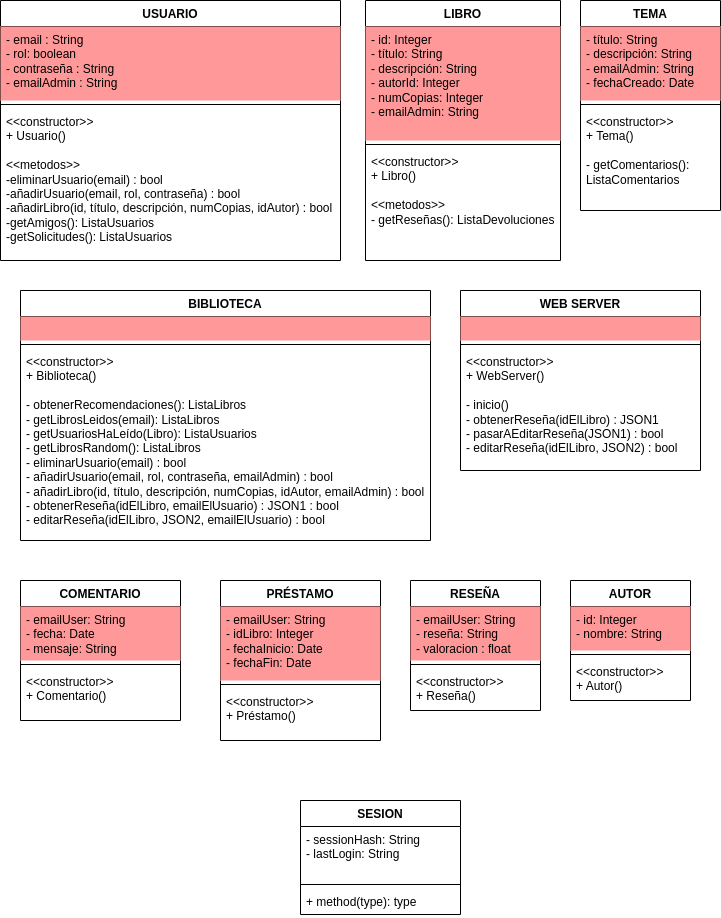

The diagram above was exported from draw.io. Its source (the exported page's mxGraphModel, read from the mxfile embedded in the PNG):
<mxGraphModel dx="1050" dy="459" grid="1" gridSize="10" guides="1" tooltips="1" connect="1" arrows="1" fold="1" page="1" pageScale="1" pageWidth="850" pageHeight="1100" math="0" shadow="0">
  <root>
    <mxCell id="0" />
    <mxCell id="1" parent="0" />
    <mxCell id="3hg1TmLtYihqENa_7Tcd-1" value="USUARIO" style="swimlane;fontStyle=1;align=center;verticalAlign=top;childLayout=stackLayout;horizontal=1;startSize=26;horizontalStack=0;resizeParent=1;resizeParentMax=0;resizeLast=0;collapsible=1;marginBottom=0;whiteSpace=wrap;html=1;" parent="1" vertex="1">
      <mxGeometry x="20" y="50" width="340" height="260" as="geometry" />
    </mxCell>
    <mxCell id="3hg1TmLtYihqENa_7Tcd-2" value="- email : String&lt;br&gt;- rol: boolean&lt;br&gt;- contraseña : String&lt;br&gt;- emailAdmin : String&lt;br&gt;&lt;div&gt;&lt;br&gt;&lt;/div&gt;" style="text;strokeColor=none;fillColor=#FF9999;align=left;verticalAlign=top;spacingLeft=4;spacingRight=4;overflow=hidden;rotatable=0;points=[[0,0.5],[1,0.5]];portConstraint=eastwest;whiteSpace=wrap;html=1;" parent="3hg1TmLtYihqENa_7Tcd-1" vertex="1">
      <mxGeometry y="26" width="340" height="74" as="geometry" />
    </mxCell>
    <mxCell id="3hg1TmLtYihqENa_7Tcd-3" value="" style="line;strokeWidth=1;fillColor=none;align=left;verticalAlign=middle;spacingTop=-1;spacingLeft=3;spacingRight=3;rotatable=0;labelPosition=right;points=[];portConstraint=eastwest;strokeColor=inherit;" parent="3hg1TmLtYihqENa_7Tcd-1" vertex="1">
      <mxGeometry y="100" width="340" height="8" as="geometry" />
    </mxCell>
    <mxCell id="3hg1TmLtYihqENa_7Tcd-4" value="&amp;lt;&amp;lt;constructor&amp;gt;&amp;gt;&lt;br&gt;+ Usuario()&lt;br&gt;&lt;br&gt;&amp;lt;&amp;lt;metodos&amp;gt;&amp;gt;&lt;br&gt;-eliminarUsuario(email) : bool&lt;br&gt;-añadirUsuario(email, rol, contraseña) : bool&lt;br&gt;-añadirLibro(id, título, descripción, numCopias, idAutor) : bool&lt;br&gt;-getAmigos(): ListaUsuarios&lt;br&gt;-getSolicitudes(): ListaUsuarios" style="text;strokeColor=none;fillColor=none;align=left;verticalAlign=top;spacingLeft=4;spacingRight=4;overflow=hidden;rotatable=0;points=[[0,0.5],[1,0.5]];portConstraint=eastwest;whiteSpace=wrap;html=1;" parent="3hg1TmLtYihqENa_7Tcd-1" vertex="1">
      <mxGeometry y="108" width="340" height="152" as="geometry" />
    </mxCell>
    <mxCell id="3hg1TmLtYihqENa_7Tcd-9" value="TEMA" style="swimlane;fontStyle=1;align=center;verticalAlign=top;childLayout=stackLayout;horizontal=1;startSize=26;horizontalStack=0;resizeParent=1;resizeParentMax=0;resizeLast=0;collapsible=1;marginBottom=0;whiteSpace=wrap;html=1;" parent="1" vertex="1">
      <mxGeometry x="600" y="50" width="140" height="210" as="geometry" />
    </mxCell>
    <mxCell id="3hg1TmLtYihqENa_7Tcd-10" value="- título: String&lt;br&gt;- descripción: String&lt;br&gt;- emailAdmin: String&lt;br&gt;- fechaCreado: Date" style="text;strokeColor=none;fillColor=#FF9999;align=left;verticalAlign=top;spacingLeft=4;spacingRight=4;overflow=hidden;rotatable=0;points=[[0,0.5],[1,0.5]];portConstraint=eastwest;whiteSpace=wrap;html=1;" parent="3hg1TmLtYihqENa_7Tcd-9" vertex="1">
      <mxGeometry y="26" width="140" height="74" as="geometry" />
    </mxCell>
    <mxCell id="3hg1TmLtYihqENa_7Tcd-11" value="" style="line;strokeWidth=1;fillColor=none;align=left;verticalAlign=middle;spacingTop=-1;spacingLeft=3;spacingRight=3;rotatable=0;labelPosition=right;points=[];portConstraint=eastwest;strokeColor=inherit;" parent="3hg1TmLtYihqENa_7Tcd-9" vertex="1">
      <mxGeometry y="100" width="140" height="8" as="geometry" />
    </mxCell>
    <mxCell id="3hg1TmLtYihqENa_7Tcd-12" value="&amp;lt;&amp;lt;constructor&amp;gt;&amp;gt;&lt;br style=&quot;border-color: var(--border-color);&quot;&gt;+ Tema()&lt;br&gt;&lt;br&gt;- getComentarios(): ListaComentarios" style="text;strokeColor=none;fillColor=none;align=left;verticalAlign=top;spacingLeft=4;spacingRight=4;overflow=hidden;rotatable=0;points=[[0,0.5],[1,0.5]];portConstraint=eastwest;whiteSpace=wrap;html=1;" parent="3hg1TmLtYihqENa_7Tcd-9" vertex="1">
      <mxGeometry y="108" width="140" height="102" as="geometry" />
    </mxCell>
    <mxCell id="3hg1TmLtYihqENa_7Tcd-17" value="AUTOR" style="swimlane;fontStyle=1;align=center;verticalAlign=top;childLayout=stackLayout;horizontal=1;startSize=26;horizontalStack=0;resizeParent=1;resizeParentMax=0;resizeLast=0;collapsible=1;marginBottom=0;whiteSpace=wrap;html=1;" parent="1" vertex="1">
      <mxGeometry x="590" y="630" width="120" height="120" as="geometry" />
    </mxCell>
    <mxCell id="3hg1TmLtYihqENa_7Tcd-18" value="- id: Integer&lt;br&gt;- nombre: String" style="text;strokeColor=none;fillColor=#FF9999;align=left;verticalAlign=top;spacingLeft=4;spacingRight=4;overflow=hidden;rotatable=0;points=[[0,0.5],[1,0.5]];portConstraint=eastwest;whiteSpace=wrap;html=1;" parent="3hg1TmLtYihqENa_7Tcd-17" vertex="1">
      <mxGeometry y="26" width="120" height="44" as="geometry" />
    </mxCell>
    <mxCell id="3hg1TmLtYihqENa_7Tcd-19" value="" style="line;strokeWidth=1;fillColor=none;align=left;verticalAlign=middle;spacingTop=-1;spacingLeft=3;spacingRight=3;rotatable=0;labelPosition=right;points=[];portConstraint=eastwest;strokeColor=inherit;" parent="3hg1TmLtYihqENa_7Tcd-17" vertex="1">
      <mxGeometry y="70" width="120" height="8" as="geometry" />
    </mxCell>
    <mxCell id="3hg1TmLtYihqENa_7Tcd-20" value="&amp;lt;&amp;lt;constructor&amp;gt;&amp;gt;&lt;br style=&quot;border-color: var(--border-color);&quot;&gt;+ Autor()" style="text;strokeColor=none;fillColor=none;align=left;verticalAlign=top;spacingLeft=4;spacingRight=4;overflow=hidden;rotatable=0;points=[[0,0.5],[1,0.5]];portConstraint=eastwest;whiteSpace=wrap;html=1;" parent="3hg1TmLtYihqENa_7Tcd-17" vertex="1">
      <mxGeometry y="78" width="120" height="42" as="geometry" />
    </mxCell>
    <mxCell id="3hg1TmLtYihqENa_7Tcd-13" value="SESION" style="swimlane;fontStyle=1;align=center;verticalAlign=top;childLayout=stackLayout;horizontal=1;startSize=26;horizontalStack=0;resizeParent=1;resizeParentMax=0;resizeLast=0;collapsible=1;marginBottom=0;whiteSpace=wrap;html=1;" parent="1" vertex="1">
      <mxGeometry x="320" y="850" width="160" height="114" as="geometry" />
    </mxCell>
    <mxCell id="3hg1TmLtYihqENa_7Tcd-14" value="- sessionHash: String&lt;br&gt;- lastLogin: String" style="text;strokeColor=none;fillColor=none;align=left;verticalAlign=top;spacingLeft=4;spacingRight=4;overflow=hidden;rotatable=0;points=[[0,0.5],[1,0.5]];portConstraint=eastwest;whiteSpace=wrap;html=1;" parent="3hg1TmLtYihqENa_7Tcd-13" vertex="1">
      <mxGeometry y="26" width="160" height="54" as="geometry" />
    </mxCell>
    <mxCell id="3hg1TmLtYihqENa_7Tcd-15" value="" style="line;strokeWidth=1;fillColor=none;align=left;verticalAlign=middle;spacingTop=-1;spacingLeft=3;spacingRight=3;rotatable=0;labelPosition=right;points=[];portConstraint=eastwest;strokeColor=inherit;" parent="3hg1TmLtYihqENa_7Tcd-13" vertex="1">
      <mxGeometry y="80" width="160" height="8" as="geometry" />
    </mxCell>
    <mxCell id="3hg1TmLtYihqENa_7Tcd-16" value="+ method(type): type" style="text;strokeColor=none;fillColor=none;align=left;verticalAlign=top;spacingLeft=4;spacingRight=4;overflow=hidden;rotatable=0;points=[[0,0.5],[1,0.5]];portConstraint=eastwest;whiteSpace=wrap;html=1;" parent="3hg1TmLtYihqENa_7Tcd-13" vertex="1">
      <mxGeometry y="88" width="160" height="26" as="geometry" />
    </mxCell>
    <mxCell id="x_WNblAu-oNphGLc-eFX-1" value="LIBRO" style="swimlane;fontStyle=1;align=center;verticalAlign=top;childLayout=stackLayout;horizontal=1;startSize=26;horizontalStack=0;resizeParent=1;resizeParentMax=0;resizeLast=0;collapsible=1;marginBottom=0;whiteSpace=wrap;html=1;" parent="1" vertex="1">
      <mxGeometry x="385" y="50" width="195" height="260" as="geometry">
        <mxRectangle x="250" y="100" width="80" height="30" as="alternateBounds" />
      </mxGeometry>
    </mxCell>
    <mxCell id="x_WNblAu-oNphGLc-eFX-2" value="- id: Integer&lt;br style=&quot;border-color: var(--border-color);&quot;&gt;- título: String&lt;br style=&quot;border-color: var(--border-color);&quot;&gt;- descripción: String&lt;br style=&quot;border-color: var(--border-color);&quot;&gt;- autorId: Integer&lt;br style=&quot;border-color: var(--border-color);&quot;&gt;- numCopias: Integer&amp;nbsp;&lt;br&gt;- emailAdmin: String" style="text;strokeColor=none;fillColor=#FF9999;align=left;verticalAlign=top;spacingLeft=4;spacingRight=4;overflow=hidden;rotatable=0;points=[[0,0.5],[1,0.5]];portConstraint=eastwest;whiteSpace=wrap;html=1;" parent="x_WNblAu-oNphGLc-eFX-1" vertex="1">
      <mxGeometry y="26" width="195" height="114" as="geometry" />
    </mxCell>
    <mxCell id="x_WNblAu-oNphGLc-eFX-3" value="" style="line;strokeWidth=1;fillColor=none;align=left;verticalAlign=middle;spacingTop=-1;spacingLeft=3;spacingRight=3;rotatable=0;labelPosition=right;points=[];portConstraint=eastwest;strokeColor=inherit;" parent="x_WNblAu-oNphGLc-eFX-1" vertex="1">
      <mxGeometry y="140" width="195" height="8" as="geometry" />
    </mxCell>
    <mxCell id="x_WNblAu-oNphGLc-eFX-4" value="&amp;lt;&amp;lt;constructor&amp;gt;&amp;gt;&lt;br&gt;+ Libro()&lt;br&gt;&lt;br&gt;&amp;lt;&amp;lt;metodos&amp;gt;&amp;gt;&lt;br&gt;- getReseñas(): ListaDevoluciones" style="text;strokeColor=none;fillColor=none;align=left;verticalAlign=top;spacingLeft=4;spacingRight=4;overflow=hidden;rotatable=0;points=[[0,0.5],[1,0.5]];portConstraint=eastwest;whiteSpace=wrap;html=1;" parent="x_WNblAu-oNphGLc-eFX-1" vertex="1">
      <mxGeometry y="148" width="195" height="112" as="geometry" />
    </mxCell>
    <mxCell id="vORRT9zNIfQNB1Ly1wPc-1" value="COMENTARIO" style="swimlane;fontStyle=1;align=center;verticalAlign=top;childLayout=stackLayout;horizontal=1;startSize=26;horizontalStack=0;resizeParent=1;resizeParentMax=0;resizeLast=0;collapsible=1;marginBottom=0;whiteSpace=wrap;html=1;" parent="1" vertex="1">
      <mxGeometry x="40" y="630" width="160" height="140" as="geometry" />
    </mxCell>
    <mxCell id="vORRT9zNIfQNB1Ly1wPc-2" value="- emailUser: String&lt;br&gt;- fecha: Date&lt;br&gt;- mensaje: String" style="text;strokeColor=none;fillColor=#FF9999;align=left;verticalAlign=top;spacingLeft=4;spacingRight=4;overflow=hidden;rotatable=0;points=[[0,0.5],[1,0.5]];portConstraint=eastwest;whiteSpace=wrap;html=1;" parent="vORRT9zNIfQNB1Ly1wPc-1" vertex="1">
      <mxGeometry y="26" width="160" height="54" as="geometry" />
    </mxCell>
    <mxCell id="vORRT9zNIfQNB1Ly1wPc-3" value="" style="line;strokeWidth=1;fillColor=none;align=left;verticalAlign=middle;spacingTop=-1;spacingLeft=3;spacingRight=3;rotatable=0;labelPosition=right;points=[];portConstraint=eastwest;strokeColor=inherit;" parent="vORRT9zNIfQNB1Ly1wPc-1" vertex="1">
      <mxGeometry y="80" width="160" height="8" as="geometry" />
    </mxCell>
    <mxCell id="vORRT9zNIfQNB1Ly1wPc-4" value="&amp;lt;&amp;lt;constructor&amp;gt;&amp;gt;&lt;br style=&quot;border-color: var(--border-color);&quot;&gt;+ Comentario()" style="text;strokeColor=none;fillColor=none;align=left;verticalAlign=top;spacingLeft=4;spacingRight=4;overflow=hidden;rotatable=0;points=[[0,0.5],[1,0.5]];portConstraint=eastwest;whiteSpace=wrap;html=1;" parent="vORRT9zNIfQNB1Ly1wPc-1" vertex="1">
      <mxGeometry y="88" width="160" height="52" as="geometry" />
    </mxCell>
    <mxCell id="vORRT9zNIfQNB1Ly1wPc-5" value="PRÉSTAMO" style="swimlane;fontStyle=1;align=center;verticalAlign=top;childLayout=stackLayout;horizontal=1;startSize=26;horizontalStack=0;resizeParent=1;resizeParentMax=0;resizeLast=0;collapsible=1;marginBottom=0;whiteSpace=wrap;html=1;" parent="1" vertex="1">
      <mxGeometry x="240" y="630" width="160" height="160" as="geometry" />
    </mxCell>
    <mxCell id="vORRT9zNIfQNB1Ly1wPc-6" value="- emailUser: String&lt;br&gt;- idLibro: Integer&lt;br&gt;- fechaInicio: Date&lt;br&gt;- fechaFin: Date" style="text;strokeColor=none;fillColor=#FF9999;align=left;verticalAlign=top;spacingLeft=4;spacingRight=4;overflow=hidden;rotatable=0;points=[[0,0.5],[1,0.5]];portConstraint=eastwest;whiteSpace=wrap;html=1;" parent="vORRT9zNIfQNB1Ly1wPc-5" vertex="1">
      <mxGeometry y="26" width="160" height="74" as="geometry" />
    </mxCell>
    <mxCell id="vORRT9zNIfQNB1Ly1wPc-7" value="" style="line;strokeWidth=1;fillColor=none;align=left;verticalAlign=middle;spacingTop=-1;spacingLeft=3;spacingRight=3;rotatable=0;labelPosition=right;points=[];portConstraint=eastwest;strokeColor=inherit;" parent="vORRT9zNIfQNB1Ly1wPc-5" vertex="1">
      <mxGeometry y="100" width="160" height="8" as="geometry" />
    </mxCell>
    <mxCell id="vORRT9zNIfQNB1Ly1wPc-8" value="&amp;lt;&amp;lt;constructor&amp;gt;&amp;gt;&lt;br style=&quot;border-color: var(--border-color);&quot;&gt;+ Préstamo()" style="text;strokeColor=none;fillColor=none;align=left;verticalAlign=top;spacingLeft=4;spacingRight=4;overflow=hidden;rotatable=0;points=[[0,0.5],[1,0.5]];portConstraint=eastwest;whiteSpace=wrap;html=1;" parent="vORRT9zNIfQNB1Ly1wPc-5" vertex="1">
      <mxGeometry y="108" width="160" height="52" as="geometry" />
    </mxCell>
    <mxCell id="vORRT9zNIfQNB1Ly1wPc-9" value="RESEÑA" style="swimlane;fontStyle=1;align=center;verticalAlign=top;childLayout=stackLayout;horizontal=1;startSize=26;horizontalStack=0;resizeParent=1;resizeParentMax=0;resizeLast=0;collapsible=1;marginBottom=0;whiteSpace=wrap;html=1;" parent="1" vertex="1">
      <mxGeometry x="430" y="630" width="130" height="130" as="geometry" />
    </mxCell>
    <mxCell id="vORRT9zNIfQNB1Ly1wPc-10" value="- emailUser: String&lt;br&gt;&lt;div&gt;- reseña: String&lt;/div&gt;&lt;div&gt;- valoracion : float&lt;br&gt;&lt;/div&gt;" style="text;strokeColor=none;fillColor=#FF9999;align=left;verticalAlign=top;spacingLeft=4;spacingRight=4;overflow=hidden;rotatable=0;points=[[0,0.5],[1,0.5]];portConstraint=eastwest;whiteSpace=wrap;html=1;" parent="vORRT9zNIfQNB1Ly1wPc-9" vertex="1">
      <mxGeometry y="26" width="130" height="54" as="geometry" />
    </mxCell>
    <mxCell id="vORRT9zNIfQNB1Ly1wPc-11" value="" style="line;strokeWidth=1;fillColor=none;align=left;verticalAlign=middle;spacingTop=-1;spacingLeft=3;spacingRight=3;rotatable=0;labelPosition=right;points=[];portConstraint=eastwest;strokeColor=inherit;" parent="vORRT9zNIfQNB1Ly1wPc-9" vertex="1">
      <mxGeometry y="80" width="130" height="8" as="geometry" />
    </mxCell>
    <mxCell id="vORRT9zNIfQNB1Ly1wPc-12" value="&amp;lt;&amp;lt;constructor&amp;gt;&amp;gt;&lt;br style=&quot;border-color: var(--border-color);&quot;&gt;+ Reseña()" style="text;strokeColor=none;fillColor=none;align=left;verticalAlign=top;spacingLeft=4;spacingRight=4;overflow=hidden;rotatable=0;points=[[0,0.5],[1,0.5]];portConstraint=eastwest;whiteSpace=wrap;html=1;" parent="vORRT9zNIfQNB1Ly1wPc-9" vertex="1">
      <mxGeometry y="88" width="130" height="42" as="geometry" />
    </mxCell>
    <mxCell id="6Soar22_Y7UknyGqIsRG-1" value="BIBLIOTECA" style="swimlane;fontStyle=1;align=center;verticalAlign=top;childLayout=stackLayout;horizontal=1;startSize=26;horizontalStack=0;resizeParent=1;resizeParentMax=0;resizeLast=0;collapsible=1;marginBottom=0;whiteSpace=wrap;html=1;" parent="1" vertex="1">
      <mxGeometry x="40" y="340" width="410" height="250" as="geometry" />
    </mxCell>
    <mxCell id="6Soar22_Y7UknyGqIsRG-2" value="" style="text;strokeColor=none;fillColor=#FF9999;align=left;verticalAlign=top;spacingLeft=4;spacingRight=4;overflow=hidden;rotatable=0;points=[[0,0.5],[1,0.5]];portConstraint=eastwest;whiteSpace=wrap;html=1;" parent="6Soar22_Y7UknyGqIsRG-1" vertex="1">
      <mxGeometry y="26" width="410" height="24" as="geometry" />
    </mxCell>
    <mxCell id="6Soar22_Y7UknyGqIsRG-3" value="" style="line;strokeWidth=1;fillColor=none;align=left;verticalAlign=middle;spacingTop=-1;spacingLeft=3;spacingRight=3;rotatable=0;labelPosition=right;points=[];portConstraint=eastwest;strokeColor=inherit;" parent="6Soar22_Y7UknyGqIsRG-1" vertex="1">
      <mxGeometry y="50" width="410" height="8" as="geometry" />
    </mxCell>
    <mxCell id="6Soar22_Y7UknyGqIsRG-4" value="&amp;lt;&amp;lt;constructor&amp;gt;&amp;gt;&lt;br style=&quot;border-color: var(--border-color);&quot;&gt;+ Biblioteca()&lt;br&gt;&lt;br&gt;- obtenerRecomendaciones(): ListaLibros&lt;br&gt;- getLibrosLeidos(email): ListaLibros&lt;br&gt;- getUsuariosHaLeído(Libro): ListaUsuarios&lt;br&gt;- getLibrosRandom(): ListaLibros&lt;br&gt;- eliminarUsuario(email) : bool&lt;br style=&quot;border-color: var(--border-color);&quot;&gt;- añadirUsuario(email, rol, contraseña, emailAdmin) : bool&lt;br style=&quot;border-color: var(--border-color);&quot;&gt;- añadirLibro(id, título, descripción, numCopias, idAutor, emailAdmin) : bool&lt;br&gt;- obtenerReseña(idElLibro, emailElUsuario) : JSON1 : bool&lt;br&gt;- editarReseña(idElLibro, JSON2, emailElUsuario) : bool" style="text;strokeColor=none;fillColor=none;align=left;verticalAlign=top;spacingLeft=4;spacingRight=4;overflow=hidden;rotatable=0;points=[[0,0.5],[1,0.5]];portConstraint=eastwest;whiteSpace=wrap;html=1;" parent="6Soar22_Y7UknyGqIsRG-1" vertex="1">
      <mxGeometry y="58" width="410" height="192" as="geometry" />
    </mxCell>
    <mxCell id="6hDQ3p0oRHglwVphq_dM-1" value="WEB SERVER" style="swimlane;fontStyle=1;align=center;verticalAlign=top;childLayout=stackLayout;horizontal=1;startSize=26;horizontalStack=0;resizeParent=1;resizeParentMax=0;resizeLast=0;collapsible=1;marginBottom=0;whiteSpace=wrap;html=1;" parent="1" vertex="1">
      <mxGeometry x="480" y="340" width="240" height="180" as="geometry" />
    </mxCell>
    <mxCell id="6hDQ3p0oRHglwVphq_dM-2" value="" style="text;strokeColor=none;fillColor=#FF9999;align=left;verticalAlign=top;spacingLeft=4;spacingRight=4;overflow=hidden;rotatable=0;points=[[0,0.5],[1,0.5]];portConstraint=eastwest;whiteSpace=wrap;html=1;" parent="6hDQ3p0oRHglwVphq_dM-1" vertex="1">
      <mxGeometry y="26" width="240" height="24" as="geometry" />
    </mxCell>
    <mxCell id="6hDQ3p0oRHglwVphq_dM-3" value="" style="line;strokeWidth=1;fillColor=none;align=left;verticalAlign=middle;spacingTop=-1;spacingLeft=3;spacingRight=3;rotatable=0;labelPosition=right;points=[];portConstraint=eastwest;strokeColor=inherit;" parent="6hDQ3p0oRHglwVphq_dM-1" vertex="1">
      <mxGeometry y="50" width="240" height="8" as="geometry" />
    </mxCell>
    <mxCell id="6hDQ3p0oRHglwVphq_dM-4" value="&amp;lt;&amp;lt;constructor&amp;gt;&amp;gt;&lt;br style=&quot;border-color: var(--border-color);&quot;&gt;+ WebServer()&lt;br&gt;&lt;br&gt;- inicio()&lt;br&gt;- obtenerReseña(idElLibro) : JSON1&lt;br&gt;- pasarAEditarReseña(JSON1) : bool&lt;br&gt;- editarReseña(idElLibro, JSON2) : bool" style="text;strokeColor=none;fillColor=none;align=left;verticalAlign=top;spacingLeft=4;spacingRight=4;overflow=hidden;rotatable=0;points=[[0,0.5],[1,0.5]];portConstraint=eastwest;whiteSpace=wrap;html=1;" parent="6hDQ3p0oRHglwVphq_dM-1" vertex="1">
      <mxGeometry y="58" width="240" height="122" as="geometry" />
    </mxCell>
  </root>
</mxGraphModel>